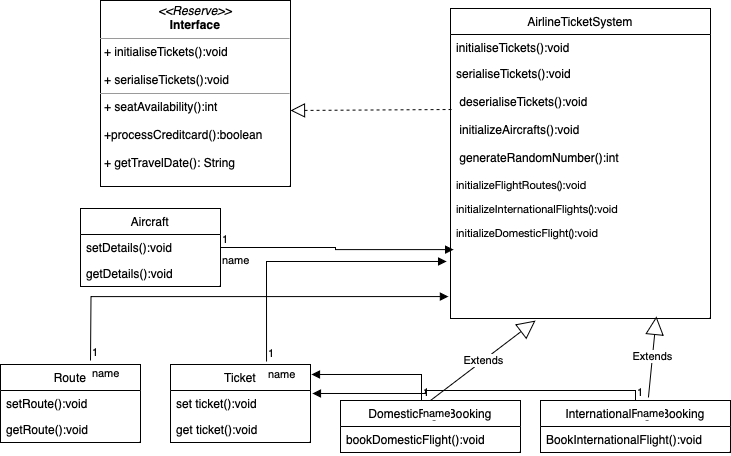

The diagram above was exported from draw.io. Its source (the exported page's mxGraphModel, read from the mxfile embedded in the PNG):
<mxGraphModel dx="788" dy="496" grid="1" gridSize="10" guides="1" tooltips="1" connect="1" arrows="1" fold="1" page="1" pageScale="1" pageWidth="827" pageHeight="1169" math="0" shadow="0">
  <root>
    <mxCell id="0" />
    <mxCell id="1" parent="0" />
    <mxCell id="6Tt1JaYUjE3oL_aY9EYW-9" value="DomesticFlightBooking" style="swimlane;fontStyle=0;childLayout=stackLayout;horizontal=1;startSize=26;fillColor=none;horizontalStack=0;resizeParent=1;resizeParentMax=0;resizeLast=0;collapsible=1;marginBottom=0;whiteSpace=wrap;html=1;" parent="1" vertex="1">
      <mxGeometry x="360" y="440" width="180" height="52" as="geometry" />
    </mxCell>
    <mxCell id="6Tt1JaYUjE3oL_aY9EYW-10" value="bookDomesticFlight():void&lt;br&gt;&lt;br&gt;" style="text;strokeColor=none;fillColor=none;align=left;verticalAlign=top;spacingLeft=4;spacingRight=4;overflow=hidden;rotatable=0;points=[[0,0.5],[1,0.5]];portConstraint=eastwest;whiteSpace=wrap;html=1;" parent="6Tt1JaYUjE3oL_aY9EYW-9" vertex="1">
      <mxGeometry y="26" width="180" height="26" as="geometry" />
    </mxCell>
    <mxCell id="6Tt1JaYUjE3oL_aY9EYW-13" value="InternationalFlightBooking" style="swimlane;fontStyle=0;childLayout=stackLayout;horizontal=1;startSize=26;fillColor=none;horizontalStack=0;resizeParent=1;resizeParentMax=0;resizeLast=0;collapsible=1;marginBottom=0;whiteSpace=wrap;html=1;" parent="1" vertex="1">
      <mxGeometry x="560" y="440" width="190" height="52" as="geometry" />
    </mxCell>
    <mxCell id="6Tt1JaYUjE3oL_aY9EYW-14" value="BookInternationalFlight():void" style="text;strokeColor=none;fillColor=none;align=left;verticalAlign=top;spacingLeft=4;spacingRight=4;overflow=hidden;rotatable=0;points=[[0,0.5],[1,0.5]];portConstraint=eastwest;whiteSpace=wrap;html=1;" parent="6Tt1JaYUjE3oL_aY9EYW-13" vertex="1">
      <mxGeometry y="26" width="190" height="26" as="geometry" />
    </mxCell>
    <mxCell id="6Tt1JaYUjE3oL_aY9EYW-17" value="Aircraft" style="swimlane;fontStyle=0;childLayout=stackLayout;horizontal=1;startSize=26;fillColor=none;horizontalStack=0;resizeParent=1;resizeParentMax=0;resizeLast=0;collapsible=1;marginBottom=0;whiteSpace=wrap;html=1;" parent="1" vertex="1">
      <mxGeometry x="100" y="248" width="140" height="78" as="geometry" />
    </mxCell>
    <mxCell id="6Tt1JaYUjE3oL_aY9EYW-18" value="setDetails():void" style="text;strokeColor=none;fillColor=none;align=left;verticalAlign=top;spacingLeft=4;spacingRight=4;overflow=hidden;rotatable=0;points=[[0,0.5],[1,0.5]];portConstraint=eastwest;whiteSpace=wrap;html=1;" parent="6Tt1JaYUjE3oL_aY9EYW-17" vertex="1">
      <mxGeometry y="26" width="140" height="26" as="geometry" />
    </mxCell>
    <mxCell id="6Tt1JaYUjE3oL_aY9EYW-19" value="getDetails():void" style="text;strokeColor=none;fillColor=none;align=left;verticalAlign=top;spacingLeft=4;spacingRight=4;overflow=hidden;rotatable=0;points=[[0,0.5],[1,0.5]];portConstraint=eastwest;whiteSpace=wrap;html=1;" parent="6Tt1JaYUjE3oL_aY9EYW-17" vertex="1">
      <mxGeometry y="52" width="140" height="26" as="geometry" />
    </mxCell>
    <mxCell id="6Tt1JaYUjE3oL_aY9EYW-21" value="AirlineTicketSystem" style="swimlane;fontStyle=0;childLayout=stackLayout;horizontal=1;startSize=26;fillColor=none;horizontalStack=0;resizeParent=1;resizeParentMax=0;resizeLast=0;collapsible=1;marginBottom=0;whiteSpace=wrap;html=1;" parent="1" vertex="1">
      <mxGeometry x="470" y="48" width="260" height="310" as="geometry" />
    </mxCell>
    <mxCell id="6Tt1JaYUjE3oL_aY9EYW-22" value="initialiseTickets():void&lt;br&gt;&lt;br&gt;d&lt;br&gt;" style="text;strokeColor=none;fillColor=none;align=left;verticalAlign=top;spacingLeft=4;spacingRight=4;overflow=hidden;rotatable=0;points=[[0,0.5],[1,0.5]];portConstraint=eastwest;whiteSpace=wrap;html=1;" parent="6Tt1JaYUjE3oL_aY9EYW-21" vertex="1">
      <mxGeometry y="26" width="260" height="26" as="geometry" />
    </mxCell>
    <mxCell id="6Tt1JaYUjE3oL_aY9EYW-23" value="serialiseTickets():void&lt;br&gt;&lt;br&gt;&amp;nbsp;deserialiseTickets():void&lt;br&gt;&lt;br&gt;&amp;nbsp;initializeAircrafts():void&lt;br&gt;&lt;br&gt;&amp;nbsp;generateRandomNumber():int&lt;br&gt;&lt;br&gt;&lt;p style=&quot;margin: 0px; font-style: normal; font-variant-caps: normal; font-stretch: normal; font-size: 11px; line-height: normal; font-family: &amp;quot;Helvetica Neue&amp;quot;; font-size-adjust: none; font-kerning: auto; font-variant-alternates: normal; font-variant-ligatures: normal; font-variant-numeric: normal; font-variant-east-asian: normal; font-variant-position: normal; font-feature-settings: normal; font-optical-sizing: auto; font-variation-settings: normal;&quot;&gt;initializeFlightRoutes():void&lt;/p&gt;&lt;p style=&quot;margin: 0px; font-style: normal; font-variant-caps: normal; font-stretch: normal; font-size: 11px; line-height: normal; font-family: &amp;quot;Helvetica Neue&amp;quot;; font-size-adjust: none; font-kerning: auto; font-variant-alternates: normal; font-variant-ligatures: normal; font-variant-numeric: normal; font-variant-east-asian: normal; font-variant-position: normal; font-feature-settings: normal; font-optical-sizing: auto; font-variation-settings: normal;&quot;&gt;&lt;br&gt;&lt;/p&gt;&lt;p style=&quot;margin: 0px; font-style: normal; font-variant-caps: normal; font-stretch: normal; font-size: 11px; line-height: normal; font-family: &amp;quot;Helvetica Neue&amp;quot;; font-size-adjust: none; font-kerning: auto; font-variant-alternates: normal; font-variant-ligatures: normal; font-variant-numeric: normal; font-variant-east-asian: normal; font-variant-position: normal; font-feature-settings: normal; font-optical-sizing: auto; font-variation-settings: normal;&quot;&gt;initializeInternationalFlights():void&lt;/p&gt;&lt;p style=&quot;margin: 0px; font-style: normal; font-variant-caps: normal; font-stretch: normal; font-size: 11px; line-height: normal; font-family: &amp;quot;Helvetica Neue&amp;quot;; font-size-adjust: none; font-kerning: auto; font-variant-alternates: normal; font-variant-ligatures: normal; font-variant-numeric: normal; font-variant-east-asian: normal; font-variant-position: normal; font-feature-settings: normal; font-optical-sizing: auto; font-variation-settings: normal;&quot;&gt;&lt;br&gt;&lt;/p&gt;&lt;p style=&quot;margin: 0px; font-style: normal; font-variant-caps: normal; font-stretch: normal; font-size: 11px; line-height: normal; font-family: &amp;quot;Helvetica Neue&amp;quot;; font-size-adjust: none; font-kerning: auto; font-variant-alternates: normal; font-variant-ligatures: normal; font-variant-numeric: normal; font-variant-east-asian: normal; font-variant-position: normal; font-feature-settings: normal; font-optical-sizing: auto; font-variation-settings: normal;&quot;&gt;initializeDomesticFlight():void&lt;/p&gt;&lt;p style=&quot;margin: 0px; font-style: normal; font-variant-caps: normal; font-stretch: normal; font-size: 11px; line-height: normal; font-family: &amp;quot;Helvetica Neue&amp;quot;; font-size-adjust: none; font-kerning: auto; font-variant-alternates: normal; font-variant-ligatures: normal; font-variant-numeric: normal; font-variant-east-asian: normal; font-variant-position: normal; font-feature-settings: normal; font-optical-sizing: auto; font-variation-settings: normal;&quot;&gt;&lt;br&gt;&lt;/p&gt;&lt;p style=&quot;margin: 0px; font-style: normal; font-variant-caps: normal; font-stretch: normal; font-size: 11px; line-height: normal; font-family: &amp;quot;Helvetica Neue&amp;quot;; font-size-adjust: none; font-kerning: auto; font-variant-alternates: normal; font-variant-ligatures: normal; font-variant-numeric: normal; font-variant-east-asian: normal; font-variant-position: normal; font-feature-settings: normal; font-optical-sizing: auto; font-variation-settings: normal;&quot;&gt;&lt;br&gt;&lt;/p&gt;" style="text;strokeColor=none;fillColor=none;align=left;verticalAlign=top;spacingLeft=4;spacingRight=4;overflow=hidden;rotatable=0;points=[[0,0.5],[1,0.5]];portConstraint=eastwest;whiteSpace=wrap;html=1;" parent="6Tt1JaYUjE3oL_aY9EYW-21" vertex="1">
      <mxGeometry y="52" width="260" height="258" as="geometry" />
    </mxCell>
    <mxCell id="6Tt1JaYUjE3oL_aY9EYW-25" value="Ticket" style="swimlane;fontStyle=0;childLayout=stackLayout;horizontal=1;startSize=26;fillColor=none;horizontalStack=0;resizeParent=1;resizeParentMax=0;resizeLast=0;collapsible=1;marginBottom=0;whiteSpace=wrap;html=1;" parent="1" vertex="1">
      <mxGeometry x="190" y="404" width="140" height="78" as="geometry" />
    </mxCell>
    <mxCell id="6Tt1JaYUjE3oL_aY9EYW-26" value="set ticket():void" style="text;strokeColor=none;fillColor=none;align=left;verticalAlign=top;spacingLeft=4;spacingRight=4;overflow=hidden;rotatable=0;points=[[0,0.5],[1,0.5]];portConstraint=eastwest;whiteSpace=wrap;html=1;" parent="6Tt1JaYUjE3oL_aY9EYW-25" vertex="1">
      <mxGeometry y="26" width="140" height="26" as="geometry" />
    </mxCell>
    <mxCell id="6Tt1JaYUjE3oL_aY9EYW-27" value="get ticket():void" style="text;strokeColor=none;fillColor=none;align=left;verticalAlign=top;spacingLeft=4;spacingRight=4;overflow=hidden;rotatable=0;points=[[0,0.5],[1,0.5]];portConstraint=eastwest;whiteSpace=wrap;html=1;" parent="6Tt1JaYUjE3oL_aY9EYW-25" vertex="1">
      <mxGeometry y="52" width="140" height="26" as="geometry" />
    </mxCell>
    <mxCell id="6Tt1JaYUjE3oL_aY9EYW-29" value="&lt;p style=&quot;margin:0px;margin-top:4px;text-align:center;&quot;&gt;&lt;i&gt;&amp;lt;&amp;lt;Reserve&amp;gt;&amp;gt;&lt;/i&gt;&lt;br&gt;&lt;b&gt;Interface&lt;/b&gt;&lt;/p&gt;&lt;hr size=&quot;1&quot;&gt;&lt;p style=&quot;margin:0px;margin-left:4px;&quot;&gt;+ initialiseTickets():void&lt;/p&gt;&lt;p style=&quot;margin:0px;margin-left:4px;&quot;&gt;&lt;br&gt;+ serialiseTickets():void&lt;/p&gt;&lt;hr size=&quot;1&quot;&gt;&lt;p style=&quot;margin:0px;margin-left:4px;&quot;&gt;+ seatAvailability():int&lt;/p&gt;&lt;p style=&quot;margin:0px;margin-left:4px;&quot;&gt;&lt;br&gt;&lt;/p&gt;&lt;p style=&quot;margin:0px;margin-left:4px;&quot;&gt;+processCreditcard():boolean&lt;/p&gt;&lt;p style=&quot;margin:0px;margin-left:4px;&quot;&gt;&lt;br&gt;+ getTravelDate(): String&lt;/p&gt;" style="verticalAlign=top;align=left;overflow=fill;fontSize=12;fontFamily=Helvetica;html=1;whiteSpace=wrap;" parent="1" vertex="1">
      <mxGeometry x="120" y="40" width="190" height="186" as="geometry" />
    </mxCell>
    <mxCell id="6Tt1JaYUjE3oL_aY9EYW-30" value="Route" style="swimlane;fontStyle=0;childLayout=stackLayout;horizontal=1;startSize=26;fillColor=none;horizontalStack=0;resizeParent=1;resizeParentMax=0;resizeLast=0;collapsible=1;marginBottom=0;whiteSpace=wrap;html=1;" parent="1" vertex="1">
      <mxGeometry x="20" y="404" width="140" height="78" as="geometry" />
    </mxCell>
    <mxCell id="6Tt1JaYUjE3oL_aY9EYW-31" value="setRoute():void" style="text;strokeColor=none;fillColor=none;align=left;verticalAlign=top;spacingLeft=4;spacingRight=4;overflow=hidden;rotatable=0;points=[[0,0.5],[1,0.5]];portConstraint=eastwest;whiteSpace=wrap;html=1;" parent="6Tt1JaYUjE3oL_aY9EYW-30" vertex="1">
      <mxGeometry y="26" width="140" height="26" as="geometry" />
    </mxCell>
    <mxCell id="6Tt1JaYUjE3oL_aY9EYW-32" value="getRoute():void" style="text;strokeColor=none;fillColor=none;align=left;verticalAlign=top;spacingLeft=4;spacingRight=4;overflow=hidden;rotatable=0;points=[[0,0.5],[1,0.5]];portConstraint=eastwest;whiteSpace=wrap;html=1;" parent="6Tt1JaYUjE3oL_aY9EYW-30" vertex="1">
      <mxGeometry y="52" width="140" height="26" as="geometry" />
    </mxCell>
    <mxCell id="Rs5JXIfrSTc9InhUNpKy-1" value="" style="endArrow=block;dashed=1;endFill=0;endSize=12;html=1;rounded=0;exitX=0.004;exitY=0.19;exitDx=0;exitDy=0;exitPerimeter=0;" edge="1" parent="1" source="6Tt1JaYUjE3oL_aY9EYW-23">
      <mxGeometry width="160" relative="1" as="geometry">
        <mxPoint x="370" y="150" as="sourcePoint" />
        <mxPoint x="310" y="150" as="targetPoint" />
      </mxGeometry>
    </mxCell>
    <mxCell id="Rs5JXIfrSTc9InhUNpKy-2" value="Extends" style="endArrow=block;endSize=16;endFill=0;html=1;rounded=0;exitX=0.5;exitY=0;exitDx=0;exitDy=0;entryX=0.327;entryY=1.008;entryDx=0;entryDy=0;entryPerimeter=0;" edge="1" parent="1" source="6Tt1JaYUjE3oL_aY9EYW-9" target="6Tt1JaYUjE3oL_aY9EYW-23">
      <mxGeometry width="160" relative="1" as="geometry">
        <mxPoint x="280" y="300" as="sourcePoint" />
        <mxPoint x="430" y="360" as="targetPoint" />
      </mxGeometry>
    </mxCell>
    <mxCell id="Rs5JXIfrSTc9InhUNpKy-3" value="Extends" style="endArrow=block;endSize=16;endFill=0;html=1;rounded=0;exitX=0.568;exitY=-0.058;exitDx=0;exitDy=0;exitPerimeter=0;entryX=0.792;entryY=0.992;entryDx=0;entryDy=0;entryPerimeter=0;" edge="1" parent="1" source="6Tt1JaYUjE3oL_aY9EYW-13" target="6Tt1JaYUjE3oL_aY9EYW-23">
      <mxGeometry width="160" relative="1" as="geometry">
        <mxPoint x="280" y="300" as="sourcePoint" />
        <mxPoint x="440" y="300" as="targetPoint" />
      </mxGeometry>
    </mxCell>
    <mxCell id="Rs5JXIfrSTc9InhUNpKy-5" value="name" style="endArrow=block;endFill=1;html=1;edgeStyle=orthogonalEdgeStyle;align=left;verticalAlign=top;rounded=0;exitX=1;exitY=0.5;exitDx=0;exitDy=0;entryX=0.012;entryY=0.733;entryDx=0;entryDy=0;entryPerimeter=0;" edge="1" parent="1" source="6Tt1JaYUjE3oL_aY9EYW-18" target="6Tt1JaYUjE3oL_aY9EYW-23">
      <mxGeometry x="-1" relative="1" as="geometry">
        <mxPoint x="280" y="300" as="sourcePoint" />
        <mxPoint x="440" y="300" as="targetPoint" />
      </mxGeometry>
    </mxCell>
    <mxCell id="Rs5JXIfrSTc9InhUNpKy-6" value="1" style="edgeLabel;resizable=0;html=1;align=left;verticalAlign=bottom;" connectable="0" vertex="1" parent="Rs5JXIfrSTc9InhUNpKy-5">
      <mxGeometry x="-1" relative="1" as="geometry" />
    </mxCell>
    <mxCell id="Rs5JXIfrSTc9InhUNpKy-7" value="name" style="endArrow=block;endFill=1;html=1;edgeStyle=orthogonalEdgeStyle;align=left;verticalAlign=top;rounded=0;exitX=0.686;exitY=-0.038;exitDx=0;exitDy=0;exitPerimeter=0;entryX=-0.015;entryY=0.779;entryDx=0;entryDy=0;entryPerimeter=0;" edge="1" parent="1" source="6Tt1JaYUjE3oL_aY9EYW-25" target="6Tt1JaYUjE3oL_aY9EYW-23">
      <mxGeometry x="-1" relative="1" as="geometry">
        <mxPoint x="280" y="300" as="sourcePoint" />
        <mxPoint x="440" y="300" as="targetPoint" />
      </mxGeometry>
    </mxCell>
    <mxCell id="Rs5JXIfrSTc9InhUNpKy-8" value="1" style="edgeLabel;resizable=0;html=1;align=left;verticalAlign=bottom;" connectable="0" vertex="1" parent="Rs5JXIfrSTc9InhUNpKy-7">
      <mxGeometry x="-1" relative="1" as="geometry" />
    </mxCell>
    <mxCell id="Rs5JXIfrSTc9InhUNpKy-10" value="name" style="endArrow=block;endFill=1;html=1;edgeStyle=orthogonalEdgeStyle;align=left;verticalAlign=top;rounded=0;entryX=-0.008;entryY=0.915;entryDx=0;entryDy=0;entryPerimeter=0;" edge="1" parent="1" target="6Tt1JaYUjE3oL_aY9EYW-23">
      <mxGeometry x="-1" relative="1" as="geometry">
        <mxPoint x="110" y="400" as="sourcePoint" />
        <mxPoint x="440" y="300" as="targetPoint" />
      </mxGeometry>
    </mxCell>
    <mxCell id="Rs5JXIfrSTc9InhUNpKy-11" value="1" style="edgeLabel;resizable=0;html=1;align=left;verticalAlign=bottom;" connectable="0" vertex="1" parent="Rs5JXIfrSTc9InhUNpKy-10">
      <mxGeometry x="-1" relative="1" as="geometry" />
    </mxCell>
    <mxCell id="Rs5JXIfrSTc9InhUNpKy-12" value="name" style="endArrow=block;endFill=1;html=1;edgeStyle=orthogonalEdgeStyle;align=left;verticalAlign=top;rounded=0;exitX=0.45;exitY=0;exitDx=0;exitDy=0;exitPerimeter=0;entryX=1.007;entryY=0.128;entryDx=0;entryDy=0;entryPerimeter=0;" edge="1" parent="1" source="6Tt1JaYUjE3oL_aY9EYW-9" target="6Tt1JaYUjE3oL_aY9EYW-25">
      <mxGeometry x="-1" relative="1" as="geometry">
        <mxPoint x="360" y="380" as="sourcePoint" />
        <mxPoint x="290" y="360" as="targetPoint" />
      </mxGeometry>
    </mxCell>
    <mxCell id="Rs5JXIfrSTc9InhUNpKy-13" value="1" style="edgeLabel;resizable=0;html=1;align=left;verticalAlign=bottom;" connectable="0" vertex="1" parent="Rs5JXIfrSTc9InhUNpKy-12">
      <mxGeometry x="-1" relative="1" as="geometry" />
    </mxCell>
    <mxCell id="Rs5JXIfrSTc9InhUNpKy-14" value="name" style="endArrow=block;endFill=1;html=1;edgeStyle=orthogonalEdgeStyle;align=left;verticalAlign=top;rounded=0;entryX=1.014;entryY=0.115;entryDx=0;entryDy=0;entryPerimeter=0;exitX=0.5;exitY=0;exitDx=0;exitDy=0;" edge="1" parent="1" source="6Tt1JaYUjE3oL_aY9EYW-13" target="6Tt1JaYUjE3oL_aY9EYW-26">
      <mxGeometry x="-1" relative="1" as="geometry">
        <mxPoint x="650" y="400" as="sourcePoint" />
        <mxPoint x="440" y="250" as="targetPoint" />
      </mxGeometry>
    </mxCell>
    <mxCell id="Rs5JXIfrSTc9InhUNpKy-15" value="1" style="edgeLabel;resizable=0;html=1;align=left;verticalAlign=bottom;" connectable="0" vertex="1" parent="Rs5JXIfrSTc9InhUNpKy-14">
      <mxGeometry x="-1" relative="1" as="geometry" />
    </mxCell>
  </root>
</mxGraphModel>